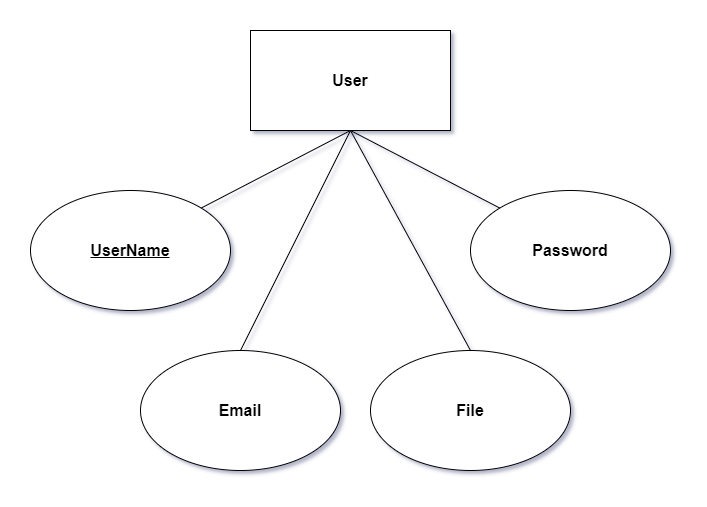

The diagram above was exported from draw.io. Its source (the exported page's mxGraphModel, read from the mxfile embedded in the PNG):
<mxGraphModel dx="572" dy="794" grid="1" gridSize="10" guides="1" tooltips="1" connect="1" arrows="1" fold="1" page="1" pageScale="1" pageWidth="850" pageHeight="1100" math="0" shadow="0">
  <root>
    <mxCell id="0" />
    <mxCell id="1" parent="0" />
    <mxCell id="2pnEAb7_XRzGlnpKHe5--64" value="User" style="rounded=0;whiteSpace=wrap;html=1;fontSize=16;fontStyle=1" parent="1" vertex="1">
      <mxGeometry x="1180" y="120" width="200" height="100" as="geometry" />
    </mxCell>
    <mxCell id="2pnEAb7_XRzGlnpKHe5--69" value="Password" style="ellipse;whiteSpace=wrap;html=1;fontSize=16;fontStyle=1" parent="1" vertex="1">
      <mxGeometry x="1400" y="280" width="200" height="120" as="geometry" />
    </mxCell>
    <mxCell id="2pnEAb7_XRzGlnpKHe5--70" value="Email" style="ellipse;whiteSpace=wrap;html=1;fontSize=16;fontStyle=1" parent="1" vertex="1">
      <mxGeometry x="1070" y="440" width="200" height="120" as="geometry" />
    </mxCell>
    <mxCell id="2pnEAb7_XRzGlnpKHe5--71" value="File" style="ellipse;whiteSpace=wrap;html=1;fontSize=16;fontStyle=1" parent="1" vertex="1">
      <mxGeometry x="1300" y="440" width="200" height="120" as="geometry" />
    </mxCell>
    <mxCell id="2pnEAb7_XRzGlnpKHe5--72" value="" style="endArrow=none;html=1;fontSize=16;exitX=1;exitY=0;exitDx=0;exitDy=0;" parent="1" edge="1">
      <mxGeometry width="50" height="50" relative="1" as="geometry">
        <mxPoint x="1130.7106781186546" y="297.57359312880703" as="sourcePoint" />
        <mxPoint x="1280" y="220" as="targetPoint" />
      </mxGeometry>
    </mxCell>
    <mxCell id="2pnEAb7_XRzGlnpKHe5--73" value="" style="endArrow=none;html=1;fontSize=16;exitX=0;exitY=0;exitDx=0;exitDy=0;" parent="1" source="2pnEAb7_XRzGlnpKHe5--69" edge="1">
      <mxGeometry width="50" height="50" relative="1" as="geometry">
        <mxPoint x="1200.000678118655" y="337.5735931288069" as="sourcePoint" />
        <mxPoint x="1280" y="220" as="targetPoint" />
      </mxGeometry>
    </mxCell>
    <mxCell id="2pnEAb7_XRzGlnpKHe5--74" value="" style="endArrow=none;html=1;fontSize=16;exitX=0.5;exitY=0;exitDx=0;exitDy=0;" parent="1" source="2pnEAb7_XRzGlnpKHe5--70" edge="1">
      <mxGeometry width="50" height="50" relative="1" as="geometry">
        <mxPoint x="1150.710678118655" y="317.5735931288069" as="sourcePoint" />
        <mxPoint x="1280" y="220" as="targetPoint" />
      </mxGeometry>
    </mxCell>
    <mxCell id="2pnEAb7_XRzGlnpKHe5--75" value="" style="endArrow=none;html=1;fontSize=16;exitX=0.5;exitY=0;exitDx=0;exitDy=0;" parent="1" source="2pnEAb7_XRzGlnpKHe5--71" edge="1">
      <mxGeometry width="50" height="50" relative="1" as="geometry">
        <mxPoint x="1160.710678118655" y="327.5735931288069" as="sourcePoint" />
        <mxPoint x="1280" y="220" as="targetPoint" />
      </mxGeometry>
    </mxCell>
    <mxCell id="NujJn2_qQpPr9NKUrfY--1" value="&lt;font style=&quot;font-size: 16px;&quot;&gt;&lt;b&gt;UserName&lt;/b&gt;&lt;/font&gt;" style="ellipse;whiteSpace=wrap;html=1;align=center;fontStyle=4;" vertex="1" parent="1">
      <mxGeometry x="960" y="280" width="200" height="120" as="geometry" />
    </mxCell>
  </root>
</mxGraphModel>